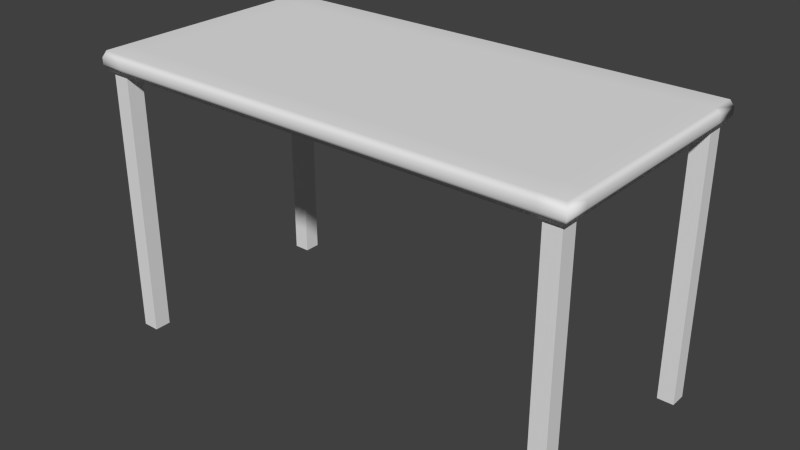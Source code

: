 # Source: table.blend  (saved by Blender 2.77.0; exported with 4.5.12 LTS)
import bpy
from mathutils import Matrix  # noqa: F401  (used for matrix-valued properties, if any)

bpy.ops.wm.read_factory_settings(use_empty=True)
scene = bpy.context.scene
scene.name = 'Scene'

# ---- collections
col_collection_1 = bpy.data.collections.new('Collection 1'); scene.collection.children.link(col_collection_1)

# ---- materials (node trees are filled in below, after node groups)
mat_material = bpy.data.materials.new('Material')
mat_material.alpha_threshold = 0.0
mat_material.use_transparent_shadow = False
mat_material.roughness = 0.5
mat_material.line_color = (0.0, 0.0, 0.0, 1.0)

# ---- material node trees

# ---- world
world_world = bpy.data.worlds.new('World'); scene.world = world_world
world_world.color = (0.05088, 0.05088, 0.05088)
world_world.use_sun_shadow = False
world_world.sun_shadow_jitter_overblur = 0.0
world_world.cycles.sampling_method = 'NONE'
world_world.cycles.sample_map_resolution = 256

# ---- meshes
me_cube = bpy.data.meshes.new('Cube')
me_cube.from_pydata([(1.0, 1.0, -1.0), (1.0, -1.0, -1.0), (-1.0, -1.0, -1.0), (-1.0, 1.0, -1.0), (1.0, 1.0, 1.0), (1.0, -1.0, 1.0), (-1.0, -1.0, 1.0), (-1.0, 1.0, 1.0), (-0.9, 1.0, -1.0), (-0.9, -1.0, -1.0), (-0.9, 1.0, 1.0), (-0.9, -1.0, 1.0), (0.902, 1.0, -1.0), (0.902, -1.0, -1.0), (0.902, 1.0, 1.0), (0.902, -1.0, 1.0), (1.0, 0.8, -1.0), (-1.0, 0.8, -1.0), (1.0, 0.8, 1.0), (-1.0, 0.8, 1.0), (-0.9, 0.8, 1.0), (-0.9, 0.8, -1.0), (0.902, 0.8, -1.0), (0.902, 0.8, 1.0), (1.0, -0.8015, -1.0), (1.0, -0.8015, 1.0), (-0.9, -0.8015, 1.0), (0.902, -0.8015, 1.0), (-1.0, -0.8015, -1.0), (-1.0, -0.8015, 1.0), (-0.9, -0.8015, -1.0), (0.902, -0.8015, -1.0), (1.012, 1.027, -0.3372), (1.012, 1.027, 0.3372), (1.012, -1.027, -0.3372), (1.012, -1.027, 0.3372), (-1.012, -1.027, -0.3372), (-1.012, -1.027, 0.3372), (-1.012, 1.027, -0.3372), (-1.012, 1.027, 0.3372), (-0.9105, 1.027, -0.3372), (-0.9105, 1.027, 0.3372), (-0.9105, -1.027, 0.3372), (-0.9105, -1.027, -0.3372), (0.9125, -1.027, 0.3372), (0.9125, -1.027, -0.3372), (0.9125, 1.027, -0.3372), (0.9125, 1.027, 0.3372), (-1.012, 0.8214, 0.3372), (-1.012, 0.8214, -0.3372), (1.012, 0.8214, 0.3372), (1.012, 0.8214, -0.3372), (-1.012, -0.8229, 0.3372), (-1.012, -0.8229, -0.3372), (1.012, -0.8229, 0.3372), (1.012, -0.8229, -0.3372), (-0.985, -0.9702, -1.0), (-0.915, -0.9702, -1.0), (-0.985, -0.8313, -1.0), (-0.915, -0.8313, -1.0), (0.9853, -0.9702, -1.0), (0.9167, -0.9702, -1.0), (0.9853, -0.8313, -1.0), (0.9167, -0.8313, -1.0), (-0.985, 0.97, -1.0), (-0.915, 0.97, -1.0), (-0.985, 0.83, -1.0), (-0.915, 0.83, -1.0), (0.9853, 0.97, -1.0), (0.9167, 0.97, -1.0), (0.9853, 0.83, -1.0), (0.9167, 0.83, -1.0), (-0.985, -0.9702, -28.85), (-0.915, -0.9702, -28.85), (-0.985, -0.8313, -28.85), (-0.915, -0.8313, -28.85), (0.9853, -0.9702, -28.85), (0.9167, -0.9702, -28.85), (0.9853, -0.8313, -28.85), (0.9167, -0.8313, -28.85), (-0.985, 0.97, -28.85), (-0.915, 0.97, -28.85), (-0.985, 0.83, -28.85), (-0.915, 0.83, -28.85), (0.9853, 0.97, -28.85), (0.9167, 0.97, -28.85), (0.9853, 0.83, -28.85), (0.9167, 0.83, -28.85)], [], [(28, 30, 59, 58), (26, 29, 6, 11), (54, 25, 5, 35), (42, 11, 6, 37), (48, 19, 7, 39), (40, 8, 3, 38), (46, 12, 8, 40), (44, 15, 11, 42), (27, 26, 11, 15), (31, 13, 9, 30), (31, 24, 62, 63), (25, 27, 15, 5), (35, 5, 15, 44), (32, 0, 12, 46), (4, 14, 23, 18), (16, 22, 71, 70), (12, 22, 21, 8), (14, 10, 20, 23), (52, 29, 19, 48), (33, 4, 18, 50), (10, 7, 19, 20), (21, 17, 66, 67), (37, 6, 29, 52), (18, 23, 27, 25), (16, 24, 31, 22), (22, 31, 30, 21), (23, 20, 26, 27), (50, 18, 25, 54), (20, 19, 29, 26), (21, 30, 28, 17), (16, 51, 55, 24), (51, 50, 54, 55), (2, 36, 53, 28), (36, 37, 52, 53), (0, 32, 51, 16), (32, 33, 50, 51), (28, 53, 49, 17), (53, 52, 48, 49), (4, 33, 47, 14), (33, 32, 46, 47), (1, 34, 45, 13), (34, 35, 44, 45), (13, 45, 43, 9), (45, 44, 42, 43), (14, 47, 41, 10), (47, 46, 40, 41), (10, 41, 39, 7), (41, 40, 38, 39), (17, 49, 38, 3), (49, 48, 39, 38), (9, 43, 36, 2), (43, 42, 37, 36), (24, 55, 34, 1), (55, 54, 35, 34), (58, 59, 75, 74), (30, 9, 57, 59), (2, 28, 58, 56), (9, 2, 56, 57), (70, 71, 87, 86), (13, 31, 63, 61), (1, 13, 61, 60), (24, 1, 60, 62), (64, 65, 81, 80), (8, 21, 67, 65), (17, 3, 64, 66), (3, 8, 65, 64), (65, 67, 83, 81), (0, 16, 70, 68), (22, 12, 69, 71), (12, 0, 68, 69), (75, 73, 72, 74), (78, 76, 77, 79), (81, 83, 82, 80), (84, 86, 87, 85), (71, 69, 85, 87), (56, 58, 74, 72), (61, 63, 79, 77), (62, 60, 76, 78), (67, 66, 82, 83), (66, 64, 80, 82), (68, 70, 86, 84), (59, 57, 73, 75), (69, 68, 84, 85), (57, 56, 72, 73), (63, 62, 78, 79), (60, 61, 77, 76)])
me_cube.polygons.foreach_set('use_smooth', [0, 1, 1, 1, 1, 1, 1, 1, 1, 1, 0, 1, 1, 1, 1, 0, 1, 1, 1, 1, 1, 0, 1, 1, 1, 1, 1, 1, 1, 1, 1, 1, 1, 1, 1, 1, 1, 1, 1, 1, 1, 1, 1, 1, 1, 1, 1, 1, 1, 1, 1, 1, 1, 1, 0, 0, 0, 0, 0, 0, 0, 0, 0, 0, 0, 0, 0, 0, 0, 0, 0, 0, 0, 0, 0, 0, 0, 0, 0, 0, 0, 0, 0, 0, 0, 0])
me_cube.materials.append(mat_material)
me_cube.use_remesh_preserve_volume = False
me_cube.use_remesh_preserve_attributes = False
me_cube.use_mirror_vertex_groups = False
me_cube.update()

# ---- objects
ob_cube = bpy.data.objects.new('Cube', me_cube)

# ---- transforms, parenting, visibility, modifiers, constraints
ob_cube.location = (-1.511, 0.1983, 0.368)
ob_cube.scale = (1.0, 0.5, 0.04)
ob_cube.lock_rotations_4d = False
ob_cube.empty_display_type = 'ARROWS'
ob_cube.lineart.crease_threshold = 0.0

# ---- collection membership
col_collection_1.objects.link(ob_cube)

# ---- scene / render settings (as saved in the file)
scene.frame_start = 1; scene.frame_end = 250; scene.frame_set(1)
scene.render.engine = 'BLENDER_EEVEE_NEXT'
scene.render.resolution_percentage = 50
scene.render.dither_intensity = 0.0
scene.cycles.use_denoising = False
scene.cycles.samples = 10
scene.cycles.sampling_pattern = 'TABULATED_SOBOL'
scene.cycles.light_sampling_threshold = 0.0
scene.cycles.use_adaptive_sampling = False
scene.cycles.use_light_tree = False
scene.cycles.blur_glossy = 0.0
scene.cycles.pixel_filter_type = 'GAUSSIAN'
scene.cycles.sample_clamp_indirect = 0.0
scene.view_settings.view_transform = 'Standard'
bpy.context.view_layer.update()

# ---- added for rendering (the .blend has no active camera and no usable light): camera, sun
cam_auto = bpy.data.cameras.new('AutoCamera')
cam_auto.lens = 50.0
cam_auto.sensor_width = 36.0
cam_auto.clip_end = 1000.0
ob_auto_camera = bpy.data.objects.new('AutoCamera', cam_auto)
scene.collection.objects.link(ob_auto_camera)
ob_auto_camera.location = (0.860793, -2.64831, 1.70873)
ob_auto_camera.rotation_euler = (1.09748, -7.21219e-08, 0.694738)
scene.camera = ob_auto_camera
light_auto_sun = bpy.data.lights.new('AutoSun', 'SUN')
light_auto_sun.energy = 3.0
light_auto_sun.angle = 0.0523599
ob_auto_sun = bpy.data.objects.new('AutoSun', light_auto_sun)
scene.collection.objects.link(ob_auto_sun)
ob_auto_sun.rotation_euler = (0.872665, 0.174533, 0.523599)
bpy.context.view_layer.update()
